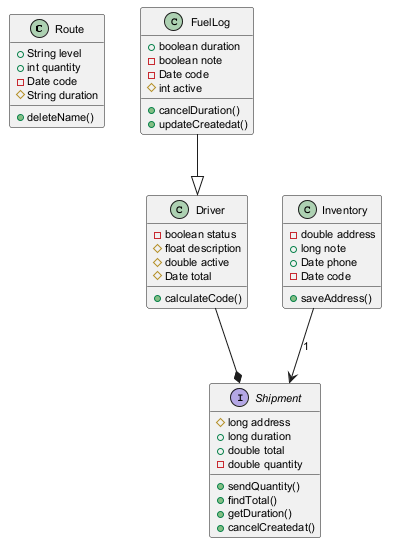

The diagram above was rendered by PlantUML. Its source (embedded in the PNG):
@startuml
skinparam defaultFontSize 11
class Route {
  +String level
  +int quantity
  -Date code
  #String duration
  +deleteName()
}
interface Shipment {
  #long address
  +long duration
  +double total
  -double quantity
  +sendQuantity()
  +findTotal()
  +getDuration()
  +cancelCreatedat()
}
class Driver {
  -boolean status
  #float description
  #double active
  #Date total
  +calculateCode()
}
class Inventory {
  -double address
  +long note
  +Date phone
  -Date code
  +saveAddress()
}
class FuelLog {
  +boolean duration
  -boolean note
  -Date code
  #int active
  +cancelDuration()
  +updateCreatedat()
}
FuelLog --|> Driver
Inventory --> Shipment : "1"
Driver --* Shipment
@enduml